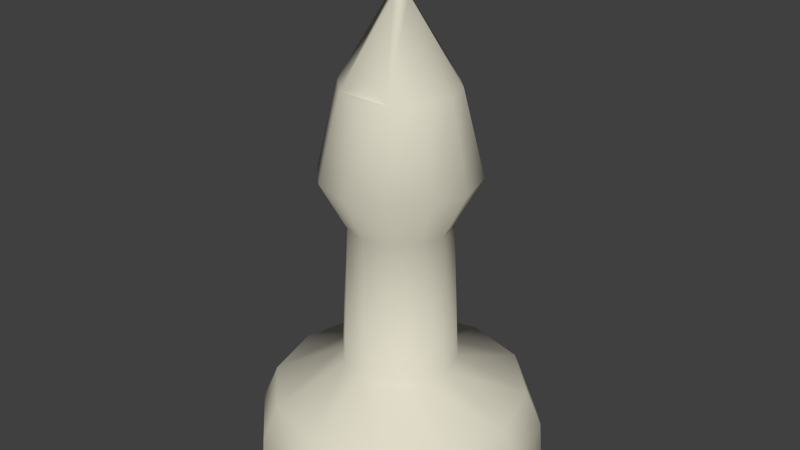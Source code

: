 # Source: bishop.blend  (saved by Blender 2.69.0; exported with 4.5.12 LTS)
import bpy
from mathutils import Matrix  # noqa: F401  (used for matrix-valued properties, if any)

bpy.ops.wm.read_factory_settings(use_empty=True)
scene = bpy.context.scene
scene.name = 'Scene'

# ---- collections
col_collection_1 = bpy.data.collections.new('Collection 1'); scene.collection.children.link(col_collection_1)

# ---- materials (node trees are filled in below, after node groups)
mat_chess_buttons_white = bpy.data.materials.new('chess_buttons_white')
mat_chess_buttons_white.alpha_threshold = 0.0
mat_chess_buttons_white.use_transparent_shadow = False
mat_chess_buttons_white.diffuse_color = (0.726, 0.6931, 0.5684, 1.0)
mat_chess_buttons_white.specular_color = (1.0, 0.9595, 0.8018)
mat_chess_buttons_white.roughness = 0.5
mat_chess_buttons_white.specular_intensity = 0.2287
mat_chess_buttons_white.line_color = (0.0, 0.0, 0.0, 1.0)
mat_material_001 = bpy.data.materials.new('Material.001')
mat_material_001.alpha_threshold = 0.0
mat_material_001.use_transparent_shadow = False
mat_material_001.diffuse_color = (0.06681, 0.01842, 0.01403, 1.0)
mat_material_001.specular_color = (0.2529, 0.06659, 0.04705)
mat_material_001.roughness = 0.5
mat_material_001.specular_intensity = 0.2791
mat_material_001.line_color = (0.0, 0.0, 0.0, 1.0)

# ---- material node trees

# ---- world
world_world = bpy.data.worlds.new('World'); scene.world = world_world
world_world.color = (0.05088, 0.05088, 0.05088)
world_world.use_sun_shadow = False
world_world.sun_shadow_jitter_overblur = 0.0
world_world.cycles.sampling_method = 'MANUAL'
world_world.cycles.sample_map_resolution = 256

# ---- meshes
me_cylinder_006 = bpy.data.meshes.new('Cylinder.006')
me_cylinder_006.from_pydata([(4.922e-08, 1.103, -4.459e-06), (3.341e-08, 0.5884, 2.276), (0.5514, 0.955, -4.459e-06), (0.2942, 0.5096, 2.276), (0.955, 0.5514, -4.459e-06), (0.5096, 0.2942, 2.276), (1.103, 1.156e-07, -4.459e-06), (0.5884, 6.208e-08, 2.276), (0.955, -0.5514, -4.459e-06), (0.5096, -0.2942, 2.276), (0.5514, -0.955, -4.459e-06), (0.2942, -0.5096, 2.276), (2.157e-07, -1.103, -4.459e-06), (1.222e-07, -0.5884, 2.276), (-0.5514, -0.955, -4.459e-06), (-0.2942, -0.5096, 2.276), (-0.955, -0.5514, -4.459e-06), (-0.5096, -0.2942, 2.276), (-1.103, -3.489e-07, -4.459e-06), (-0.5884, -1.857e-07, 2.276), (-0.955, 0.5514, -4.459e-06), (-0.5096, 0.2942, 2.276), (-0.5514, 0.955, -4.459e-06), (-0.2942, 0.5096, 2.276), (0.1954, -0.3384, 1.903), (0.2188, -0.379, 0.7933), (0.3384, -0.1954, 1.903), (0.379, -0.2188, 0.7933), (0.3908, 4.343e-08, 1.903), (0.4376, 4.843e-08, 0.7933), (0.3384, 0.1954, 1.903), (0.379, 0.2188, 0.7933), (0.1954, 0.3384, 1.903), (0.2188, 0.379, 0.7933), (3.392e-08, 0.4376, 0.7933), (3.174e-08, 0.3908, 1.903), (1e-07, -0.4376, 0.7933), (9.075e-08, -0.3908, 1.903), (-0.2188, -0.379, 0.7933), (-0.1954, -0.3384, 1.903), (-0.379, -0.2188, 0.7933), (-0.3384, -0.1954, 1.903), (-0.4376, -1.359e-07, 0.7933), (-0.3908, -1.212e-07, 1.903), (-0.379, 0.2188, 0.7933), (-0.3384, 0.1954, 1.903), (-0.2188, 0.379, 0.7933), (-0.1954, 0.3384, 1.903), (0.484, -0.8383, 0.5372), (0.8383, -0.484, 0.5372), (0.968, 1.022e-07, 0.5372), (0.8383, 0.484, 0.5372), (0.484, 0.8383, 0.5372), (4.752e-08, 0.968, 0.5372), (-0.484, 0.8383, 0.5372), (-0.8383, 0.484, 0.5372), (-0.968, -3.055e-07, 0.5372), (-0.8383, -0.484, 0.5372), (-0.484, -0.8383, 0.5372), (1.937e-07, -0.968, 0.5372), (-0.003609, 0.4374, 2.929), (0.1985, 0.3833, 2.929), (0.3833, 0.1985, 2.929), (0.4374, -0.003609, 2.929), (0.3833, -0.2057, 2.929), (0.2057, -0.3833, 2.929), (0.003609, -0.4374, 2.929), (-0.1985, -0.3833, 2.929), (-0.3833, -0.1985, 2.929), (-0.4374, 0.003609, 2.929), (-0.3833, 0.2057, 2.929), (-0.2057, 0.3833, 2.929), (0.009303, -0.08555, 3.539), (-0.08555, 0.009303, 3.539), (0.08555, -0.009303, 3.539), (-0.009303, 0.08555, 3.539), (0.5426, -0.9398, 0.2566), (0.9398, -0.5426, 0.2566), (1.085, 1.139e-07, 0.2566), (0.9398, 0.5426, 0.2566), (0.5426, 0.9398, 0.2566), (4.892e-08, 1.085, 0.2566), (-0.5426, 0.9398, 0.2566), (-0.9398, 0.5426, 0.2566), (-1.085, -3.431e-07, 0.2566), (-0.9398, -0.5426, 0.2566), (-0.5426, -0.9398, 0.2566), (2.128e-07, -1.085, 0.2566), (-0.01892, 0.174, 3.725), (0.174, -0.01892, 3.725), (-0.174, 0.01892, 3.725), (0.01892, -0.174, 3.725)], [], [(32, 3, 5, 30), (30, 5, 7, 28), (28, 7, 9, 26), (26, 9, 11, 24), (24, 11, 13, 37), (37, 13, 15, 39), (39, 15, 17, 41), (41, 17, 19, 43), (43, 19, 21, 45), (47, 23, 1, 35), (45, 21, 23, 47), (52, 33, 31, 51), (9, 7, 63, 64), (58, 38, 40, 57), (25, 24, 37, 36), (59, 36, 38, 58), (27, 26, 24, 25), (48, 25, 36, 59), (29, 28, 26, 27), (49, 27, 25, 48), (31, 30, 28, 29), (50, 29, 27, 49), (33, 32, 30, 31), (51, 31, 29, 50), (38, 39, 41, 40), (11, 9, 64, 65), (13, 11, 65, 66), (15, 13, 66, 67), (17, 15, 67, 68), (19, 17, 68, 69), (21, 19, 69, 70), (23, 21, 70, 71), (1, 23, 71, 60), (35, 1, 3, 32), (40, 41, 43, 42), (57, 40, 42, 56), (42, 43, 45, 44), (56, 42, 44, 55), (46, 47, 35, 34), (54, 46, 34, 53), (44, 45, 47, 46), (55, 44, 46, 54), (34, 35, 32, 33), (53, 34, 33, 52), (91, 89, 88, 90), (80, 52, 51, 79), (86, 58, 57, 85), (87, 59, 58, 86), (76, 48, 59, 87), (77, 49, 48, 76), (78, 50, 49, 77), (79, 51, 50, 78), (85, 57, 56, 84), (84, 56, 55, 83), (82, 54, 53, 81), (83, 55, 54, 82), (81, 53, 52, 80), (73, 75, 71, 70), (65, 64, 74, 72), (75, 73, 90, 88), (62, 61, 75, 74), (67, 72, 73, 68), (65, 72, 67, 66), (63, 62, 74, 64), (60, 71, 75, 61), (69, 68, 73, 70), (7, 5, 62, 63), (5, 3, 61, 62), (3, 1, 60, 61), (2, 80, 79, 4), (14, 86, 85, 16), (12, 87, 86, 14), (10, 76, 87, 12), (8, 77, 76, 10), (6, 78, 77, 8), (4, 79, 78, 6), (16, 85, 84, 18), (18, 84, 83, 20), (22, 82, 81, 0), (20, 83, 82, 22), (0, 81, 80, 2), (73, 72, 91, 90), (74, 75, 88, 89), (72, 74, 89, 91), (36, 37, 39, 38)])
me_cylinder_006.polygons.foreach_set('use_smooth', [True] * 85)
me_cylinder_006.materials.append(mat_chess_buttons_white)
me_cylinder_006.materials.append(mat_material_001)
me_cylinder_006.use_remesh_preserve_volume = False
me_cylinder_006.use_remesh_preserve_attributes = False
me_cylinder_006.use_mirror_vertex_groups = False
me_cylinder_006.update()

# ---- objects
ob_bishop = bpy.data.objects.new('bishop', me_cylinder_006)

# ---- transforms, parenting, visibility, modifiers, constraints
ob_bishop.location = (0.0, 0.0, 0.0)
ob_bishop.scale = (0.1082, 0.1082, 0.1082)
ob_bishop.lineart.crease_threshold = 0.0

# ---- collection membership
col_collection_1.objects.link(ob_bishop)

# ---- scene / render settings (as saved in the file)
scene.frame_start = 1; scene.frame_end = 250; scene.frame_set(1)
scene.render.engine = 'BLENDER_EEVEE_NEXT'
scene.render.image_settings.compression = 90
scene.render.resolution_percentage = 50
scene.render.dither_intensity = 0.0
scene.cycles.use_denoising = False
scene.cycles.samples = 10
scene.cycles.sampling_pattern = 'TABULATED_SOBOL'
scene.cycles.light_sampling_threshold = 0.0
scene.cycles.use_adaptive_sampling = False
scene.cycles.use_light_tree = False
scene.cycles.blur_glossy = 0.0
scene.cycles.volume_bounces = 1
scene.cycles.pixel_filter_type = 'GAUSSIAN'
scene.cycles.sample_clamp_indirect = 0.0
scene.view_settings.view_transform = 'Standard'
bpy.context.view_layer.update()

# ---- added for rendering (the .blend has no active camera and no usable light): camera, sun
cam_auto = bpy.data.cameras.new('AutoCamera')
cam_auto.lens = 50.0
cam_auto.sensor_width = 36.0
cam_auto.clip_end = 1000.0
ob_auto_camera = bpy.data.objects.new('AutoCamera', cam_auto)
scene.collection.objects.link(ob_auto_camera)
ob_auto_camera.location = (0.486593, -0.583912, 0.590896)
ob_auto_camera.rotation_euler = (1.09748, -7.21219e-08, 0.694738)
scene.camera = ob_auto_camera
light_auto_sun = bpy.data.lights.new('AutoSun', 'SUN')
light_auto_sun.energy = 3.0
light_auto_sun.angle = 0.0523599
ob_auto_sun = bpy.data.objects.new('AutoSun', light_auto_sun)
scene.collection.objects.link(ob_auto_sun)
ob_auto_sun.rotation_euler = (0.872665, 0.174533, 0.523599)
bpy.context.view_layer.update()
